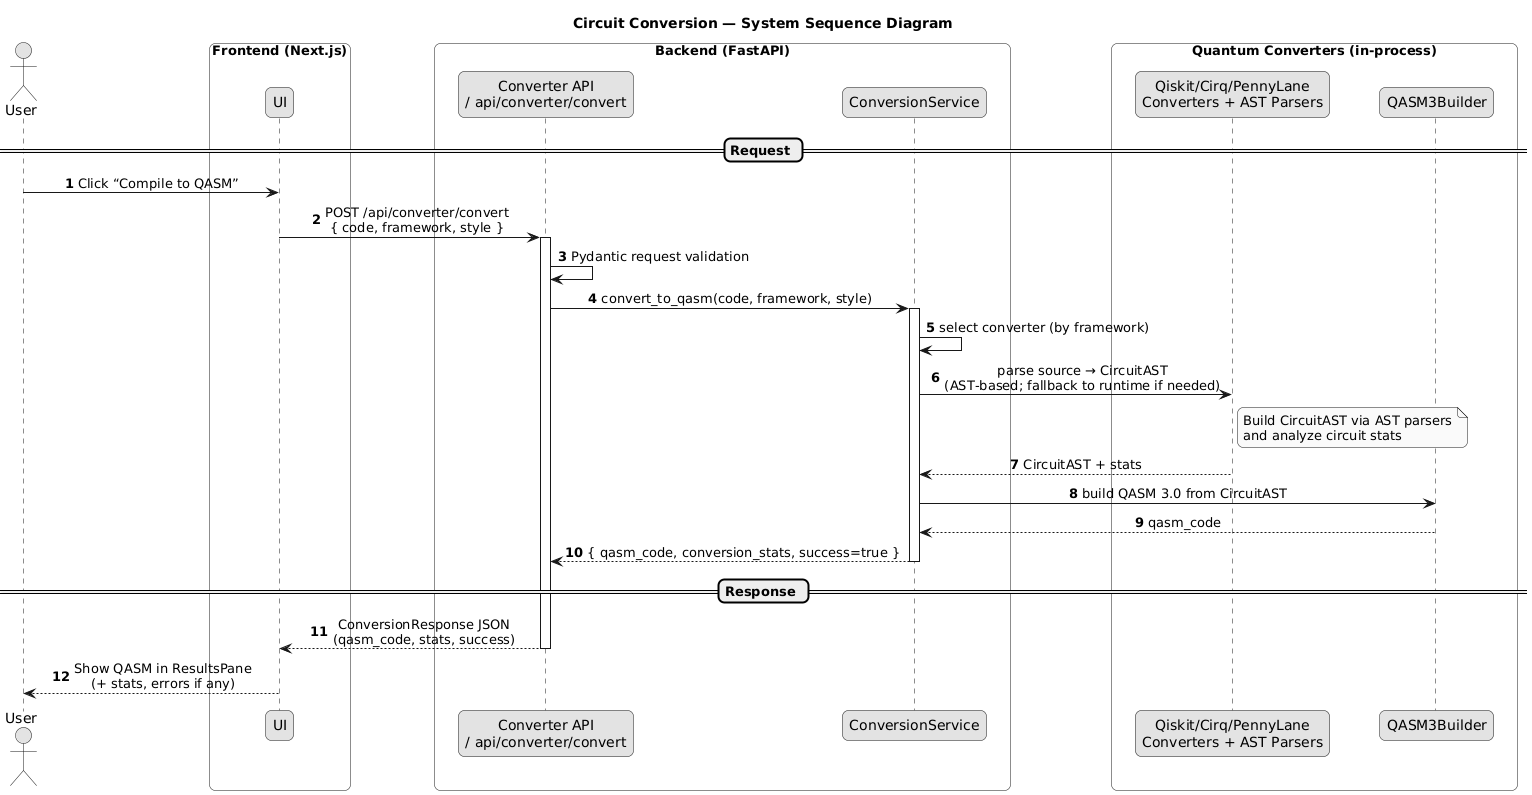

The diagram above was rendered by PlantUML. Its source (embedded in the PNG):
@startuml
title Circuit Conversion — System Sequence Diagram

skinparam monochrome true
skinparam shadowing false
skinparam roundcorner 12
skinparam ArrowThickness 1
skinparam ParticipantPadding 20
skinparam BoxPadding 8
skinparam sequence {
  LifelineBorderThickness 1
  LifelineBackgroundColor white
  MessageAlign center
}

actor "User" as User

box "Frontend (Next.js)" #transparent
  participant "UI" as FE
end box

box "Backend (FastAPI)" #transparent
  participant "Converter API\n/ api/converter/convert" as API
  participant "ConversionService" as SVC
end box

box "Quantum Converters (in-process)" #transparent
  participant "Qiskit/Cirq/PennyLane\nConverters + AST Parsers" as CONV
  participant "QASM3Builder" as BLD
end box

autonumber

== Request ==
User -> FE : Click “Compile to QASM”
FE -> API : POST /api/converter/convert\n{ code, framework, style }

activate API
API -> API : Pydantic request validation
API -> SVC : convert_to_qasm(code, framework, style)

activate SVC
SVC -> SVC : select converter (by framework)
SVC -> CONV : parse source → CircuitAST\n(AST-based; fallback to runtime if needed)
note right of CONV
Build CircuitAST via AST parsers
and analyze circuit stats
end note

CONV --> SVC : CircuitAST + stats
SVC -> BLD : build QASM 3.0 from CircuitAST
BLD --> SVC : qasm_code
SVC --> API : { qasm_code, conversion_stats, success=true }
deactivate SVC

== Response ==
API --> FE : ConversionResponse JSON\n(qasm_code, stats, success)
deactivate API
FE --> User : Show QASM in ResultsPane\n(+ stats, errors if any)
@enduml